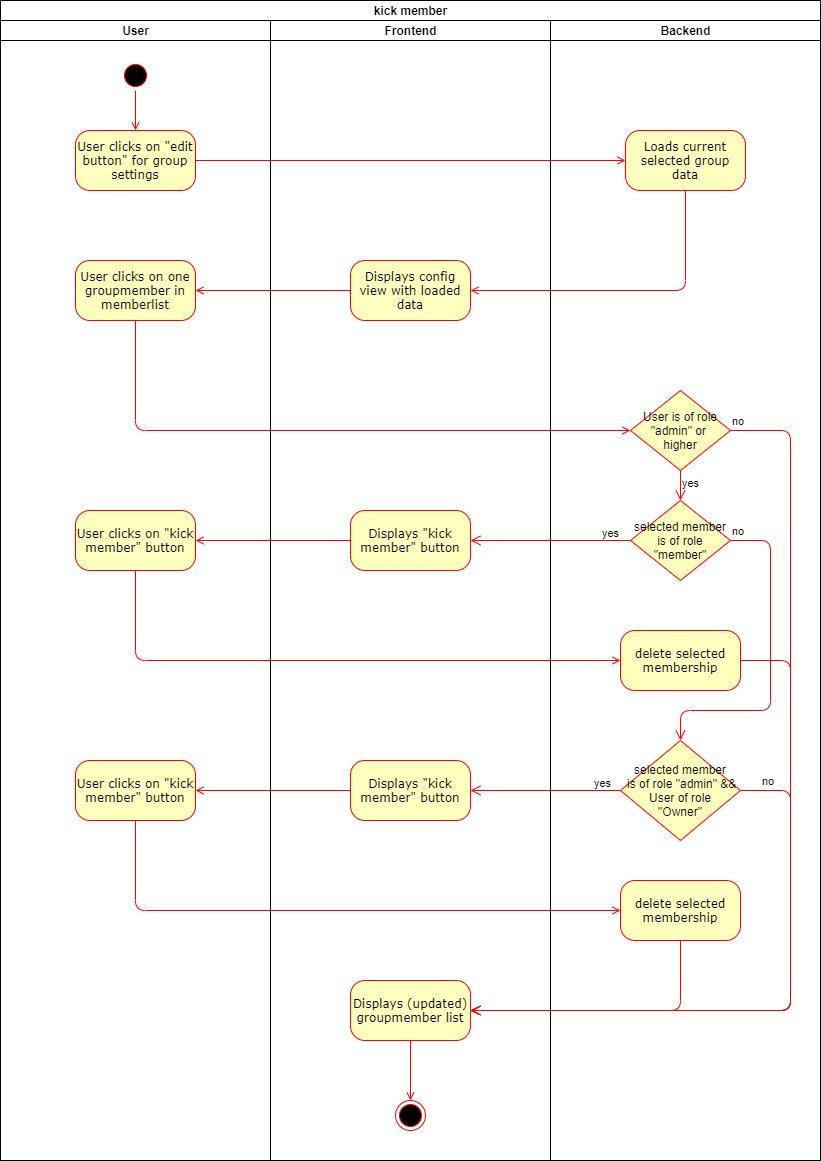

The diagram above was exported from draw.io. Its source (the exported page's mxGraphModel, read from the mxfile embedded in the PNG):
<mxGraphModel dx="-76" dy="592" grid="1" gridSize="10" guides="1" tooltips="1" connect="1" arrows="1" fold="1" page="1" pageScale="1" pageWidth="1100" pageHeight="850" background="#ffffff" math="0" shadow="0">
  <root>
    <mxCell id="0" />
    <mxCell id="1" parent="0" />
    <mxCell id="5q0LLnK0pBokUvjdq-wg-1" value="kick member" style="swimlane;html=1;childLayout=stackLayout;resizeParent=1;resizeParentMax=0;startSize=20;" parent="1" vertex="1">
      <mxGeometry x="1250" y="80" width="820" height="1160" as="geometry" />
    </mxCell>
    <mxCell id="5q0LLnK0pBokUvjdq-wg-2" value="User" style="swimlane;html=1;startSize=20;" parent="5q0LLnK0pBokUvjdq-wg-1" vertex="1">
      <mxGeometry y="20" width="270" height="1140" as="geometry" />
    </mxCell>
    <mxCell id="5q0LLnK0pBokUvjdq-wg-8" style="edgeStyle=orthogonalEdgeStyle;rounded=1;orthogonalLoop=1;jettySize=auto;html=1;exitX=1;exitY=0.5;exitDx=0;exitDy=0;entryX=0.5;entryY=0;entryDx=0;entryDy=0;strokeColor=#FF0000;endArrow=open;endFill=0;strokeWidth=1;" parent="5q0LLnK0pBokUvjdq-wg-2" source="5q0LLnK0pBokUvjdq-wg-5" target="5q0LLnK0pBokUvjdq-wg-6" edge="1">
      <mxGeometry relative="1" as="geometry" />
    </mxCell>
    <mxCell id="5q0LLnK0pBokUvjdq-wg-5" value="" style="ellipse;html=1;shape=startState;fillColor=#000000;strokeColor=#ff0000;rounded=1;shadow=0;comic=0;labelBackgroundColor=none;fontFamily=Verdana;fontSize=12;fontColor=#000000;align=center;direction=south;" parent="5q0LLnK0pBokUvjdq-wg-2" vertex="1">
      <mxGeometry x="120" y="40" width="30" height="30" as="geometry" />
    </mxCell>
    <mxCell id="5q0LLnK0pBokUvjdq-wg-6" value="User clicks on &quot;edit button&quot; for group settings" style="rounded=1;whiteSpace=wrap;html=1;arcSize=24;fillColor=#ffffc0;strokeColor=#ff0000;shadow=0;comic=0;labelBackgroundColor=none;fontFamily=Verdana;fontSize=12;fontColor=#000000;align=center;" parent="5q0LLnK0pBokUvjdq-wg-2" vertex="1">
      <mxGeometry x="75" y="110" width="120" height="60" as="geometry" />
    </mxCell>
    <mxCell id="5q0LLnK0pBokUvjdq-wg-12" value="User clicks on one groupmember in memberlist" style="rounded=1;whiteSpace=wrap;html=1;arcSize=24;fillColor=#ffffc0;strokeColor=#ff0000;shadow=0;comic=0;labelBackgroundColor=none;fontFamily=Verdana;fontSize=12;fontColor=#000000;align=center;" parent="5q0LLnK0pBokUvjdq-wg-2" vertex="1">
      <mxGeometry x="75" y="240" width="120" height="60" as="geometry" />
    </mxCell>
    <mxCell id="mUM01Px6JRePzmhPGxO_-8" value="User clicks on &quot;kick member&quot; button" style="rounded=1;whiteSpace=wrap;html=1;arcSize=24;fillColor=#ffffc0;strokeColor=#ff0000;shadow=0;comic=0;labelBackgroundColor=none;fontFamily=Verdana;fontSize=12;fontColor=#000000;align=center;" parent="5q0LLnK0pBokUvjdq-wg-2" vertex="1">
      <mxGeometry x="75" y="490" width="120" height="60" as="geometry" />
    </mxCell>
    <mxCell id="5q0LLnK0pBokUvjdq-wg-3" value="Frontend" style="swimlane;html=1;startSize=20;" parent="5q0LLnK0pBokUvjdq-wg-1" vertex="1">
      <mxGeometry x="270" y="20" width="280" height="1140" as="geometry" />
    </mxCell>
    <mxCell id="5q0LLnK0pBokUvjdq-wg-10" value="Displays config view with loaded data" style="rounded=1;whiteSpace=wrap;html=1;arcSize=24;fillColor=#ffffc0;strokeColor=#ff0000;shadow=0;comic=0;labelBackgroundColor=none;fontFamily=Verdana;fontSize=12;fontColor=#000000;align=center;" parent="5q0LLnK0pBokUvjdq-wg-3" vertex="1">
      <mxGeometry x="80" y="240" width="120" height="60" as="geometry" />
    </mxCell>
    <mxCell id="5q0LLnK0pBokUvjdq-wg-40" style="edgeStyle=orthogonalEdgeStyle;rounded=1;orthogonalLoop=1;jettySize=auto;html=1;exitX=0.5;exitY=1;exitDx=0;exitDy=0;entryX=0.5;entryY=0;entryDx=0;entryDy=0;endArrow=open;endFill=0;strokeColor=#FF0000;strokeWidth=1;" parent="5q0LLnK0pBokUvjdq-wg-3" target="5q0LLnK0pBokUvjdq-wg-39" edge="1">
      <mxGeometry relative="1" as="geometry">
        <mxPoint x="140" y="1090" as="targetPoint" />
        <mxPoint x="140" y="1020" as="sourcePoint" />
      </mxGeometry>
    </mxCell>
    <mxCell id="5q0LLnK0pBokUvjdq-wg-39" value="" style="ellipse;html=1;shape=endState;fillColor=#000000;strokeColor=#ff0000;rounded=1;shadow=0;comic=0;labelBackgroundColor=none;fontFamily=Verdana;fontSize=12;fontColor=#000000;align=center;" parent="5q0LLnK0pBokUvjdq-wg-3" vertex="1">
      <mxGeometry x="125" y="1080" width="30" height="30" as="geometry" />
    </mxCell>
    <mxCell id="mUM01Px6JRePzmhPGxO_-6" value="Displays &quot;kick member&quot; button" style="rounded=1;whiteSpace=wrap;html=1;arcSize=24;fillColor=#ffffc0;strokeColor=#ff0000;shadow=0;comic=0;labelBackgroundColor=none;fontFamily=Verdana;fontSize=12;fontColor=#000000;align=center;" parent="5q0LLnK0pBokUvjdq-wg-3" vertex="1">
      <mxGeometry x="80" y="490" width="120" height="60" as="geometry" />
    </mxCell>
    <mxCell id="4DzreW_jcJSSHHLg0wyN-4" value="Displays (updated) groupmember list" style="rounded=1;whiteSpace=wrap;html=1;arcSize=24;fillColor=#ffffc0;strokeColor=#ff0000;shadow=0;comic=0;labelBackgroundColor=none;fontFamily=Verdana;fontSize=12;fontColor=#000000;align=center;" parent="5q0LLnK0pBokUvjdq-wg-3" vertex="1">
      <mxGeometry x="80" y="960" width="120" height="60" as="geometry" />
    </mxCell>
    <mxCell id="-jCseWlWM1vUiNIFNTHH-3" value="User clicks on &quot;kick member&quot; button" style="rounded=1;whiteSpace=wrap;html=1;arcSize=24;fillColor=#ffffc0;strokeColor=#ff0000;shadow=0;comic=0;labelBackgroundColor=none;fontFamily=Verdana;fontSize=12;fontColor=#000000;align=center;" parent="5q0LLnK0pBokUvjdq-wg-3" vertex="1">
      <mxGeometry x="-195" y="740" width="120" height="60" as="geometry" />
    </mxCell>
    <mxCell id="-jCseWlWM1vUiNIFNTHH-4" value="Displays &quot;kick member&quot; button" style="rounded=1;whiteSpace=wrap;html=1;arcSize=24;fillColor=#ffffc0;strokeColor=#ff0000;shadow=0;comic=0;labelBackgroundColor=none;fontFamily=Verdana;fontSize=12;fontColor=#000000;align=center;" parent="5q0LLnK0pBokUvjdq-wg-3" vertex="1">
      <mxGeometry x="80" y="740" width="120" height="60" as="geometry" />
    </mxCell>
    <mxCell id="-jCseWlWM1vUiNIFNTHH-5" style="edgeStyle=orthogonalEdgeStyle;rounded=1;orthogonalLoop=1;jettySize=auto;html=1;exitX=0;exitY=0.5;exitDx=0;exitDy=0;entryX=1;entryY=0.5;entryDx=0;entryDy=0;endArrow=open;endFill=0;strokeColor=#FF0000;" parent="5q0LLnK0pBokUvjdq-wg-3" source="-jCseWlWM1vUiNIFNTHH-4" target="-jCseWlWM1vUiNIFNTHH-3" edge="1">
      <mxGeometry relative="1" as="geometry" />
    </mxCell>
    <mxCell id="5q0LLnK0pBokUvjdq-wg-4" value="Backend" style="swimlane;html=1;startSize=20;" parent="5q0LLnK0pBokUvjdq-wg-1" vertex="1">
      <mxGeometry x="550" y="20" width="270" height="1140" as="geometry" />
    </mxCell>
    <mxCell id="5q0LLnK0pBokUvjdq-wg-7" value="Loads current selected group data" style="rounded=1;whiteSpace=wrap;html=1;arcSize=24;fillColor=#ffffc0;strokeColor=#ff0000;shadow=0;comic=0;labelBackgroundColor=none;fontFamily=Verdana;fontSize=12;fontColor=#000000;align=center;" parent="5q0LLnK0pBokUvjdq-wg-4" vertex="1">
      <mxGeometry x="75" y="110" width="120" height="60" as="geometry" />
    </mxCell>
    <mxCell id="mUM01Px6JRePzmhPGxO_-2" value="User is of role &quot;admin&quot; or &lt;br&gt;higher" style="rhombus;whiteSpace=wrap;html=1;fillColor=#ffffc0;strokeColor=#ff0000;" parent="5q0LLnK0pBokUvjdq-wg-4" vertex="1">
      <mxGeometry x="80" y="370" width="100" height="80" as="geometry" />
    </mxCell>
    <mxCell id="4DzreW_jcJSSHHLg0wyN-1" value="selected member is of role &quot;member&quot;" style="rhombus;whiteSpace=wrap;html=1;fillColor=#ffffc0;strokeColor=#ff0000;" parent="5q0LLnK0pBokUvjdq-wg-4" vertex="1">
      <mxGeometry x="80" y="480" width="100" height="80" as="geometry" />
    </mxCell>
    <mxCell id="mUM01Px6JRePzmhPGxO_-3" value="yes" style="edgeStyle=orthogonalEdgeStyle;html=1;align=left;verticalAlign=top;endArrow=open;endSize=8;strokeColor=#ff0000;exitX=0.5;exitY=1;exitDx=0;exitDy=0;entryX=0.5;entryY=0;entryDx=0;entryDy=0;" parent="5q0LLnK0pBokUvjdq-wg-4" source="mUM01Px6JRePzmhPGxO_-2" target="4DzreW_jcJSSHHLg0wyN-1" edge="1">
      <mxGeometry x="-1" relative="1" as="geometry">
        <mxPoint x="-85" y="550.0000000000005" as="targetPoint" />
        <mxPoint x="125" y="500" as="sourcePoint" />
      </mxGeometry>
    </mxCell>
    <mxCell id="4DzreW_jcJSSHHLg0wyN-3" value="delete selected membership" style="rounded=1;whiteSpace=wrap;html=1;arcSize=24;fillColor=#ffffc0;strokeColor=#ff0000;shadow=0;comic=0;labelBackgroundColor=none;fontFamily=Verdana;fontSize=12;fontColor=#000000;align=center;" parent="5q0LLnK0pBokUvjdq-wg-4" vertex="1">
      <mxGeometry x="70" y="610" width="120" height="60" as="geometry" />
    </mxCell>
    <mxCell id="-jCseWlWM1vUiNIFNTHH-1" value="selected member&lt;br&gt;&amp;nbsp;is of role &quot;admin&quot; &amp;amp;&amp;amp; User of role&lt;br&gt;&quot;Owner&quot;" style="rhombus;whiteSpace=wrap;html=1;fillColor=#ffffc0;strokeColor=#ff0000;" parent="5q0LLnK0pBokUvjdq-wg-4" vertex="1">
      <mxGeometry x="70" y="720" width="120" height="100" as="geometry" />
    </mxCell>
    <mxCell id="4DzreW_jcJSSHHLg0wyN-5" value="no" style="edgeStyle=orthogonalEdgeStyle;html=1;align=left;verticalAlign=bottom;endArrow=open;endSize=8;strokeColor=#ff0000;exitX=1;exitY=0.5;exitDx=0;exitDy=0;entryX=0.5;entryY=0;entryDx=0;entryDy=0;" parent="5q0LLnK0pBokUvjdq-wg-4" source="4DzreW_jcJSSHHLg0wyN-1" target="-jCseWlWM1vUiNIFNTHH-1" edge="1">
      <mxGeometry x="-1" relative="1" as="geometry">
        <mxPoint x="-90" y="690" as="targetPoint" />
        <mxPoint x="190" y="420" as="sourcePoint" />
        <Array as="points">
          <mxPoint x="220" y="520" />
          <mxPoint x="220" y="690" />
          <mxPoint x="130" y="690" />
        </Array>
      </mxGeometry>
    </mxCell>
    <mxCell id="-jCseWlWM1vUiNIFNTHH-8" value="delete selected membership" style="rounded=1;whiteSpace=wrap;html=1;arcSize=24;fillColor=#ffffc0;strokeColor=#ff0000;shadow=0;comic=0;labelBackgroundColor=none;fontFamily=Verdana;fontSize=12;fontColor=#000000;align=center;" parent="5q0LLnK0pBokUvjdq-wg-4" vertex="1">
      <mxGeometry x="70" y="860" width="120" height="60" as="geometry" />
    </mxCell>
    <mxCell id="5q0LLnK0pBokUvjdq-wg-9" style="edgeStyle=orthogonalEdgeStyle;rounded=1;orthogonalLoop=1;jettySize=auto;html=1;exitX=1;exitY=0.5;exitDx=0;exitDy=0;entryX=0;entryY=0.5;entryDx=0;entryDy=0;endArrow=open;endFill=0;strokeColor=#FF0000;strokeWidth=1;" parent="5q0LLnK0pBokUvjdq-wg-1" source="5q0LLnK0pBokUvjdq-wg-6" target="5q0LLnK0pBokUvjdq-wg-7" edge="1">
      <mxGeometry relative="1" as="geometry" />
    </mxCell>
    <mxCell id="5q0LLnK0pBokUvjdq-wg-11" style="edgeStyle=orthogonalEdgeStyle;rounded=1;orthogonalLoop=1;jettySize=auto;html=1;exitX=0.5;exitY=1;exitDx=0;exitDy=0;entryX=1;entryY=0.5;entryDx=0;entryDy=0;endArrow=open;endFill=0;strokeColor=#FF0000;strokeWidth=1;" parent="5q0LLnK0pBokUvjdq-wg-1" source="5q0LLnK0pBokUvjdq-wg-7" target="5q0LLnK0pBokUvjdq-wg-10" edge="1">
      <mxGeometry relative="1" as="geometry" />
    </mxCell>
    <mxCell id="5q0LLnK0pBokUvjdq-wg-13" style="edgeStyle=orthogonalEdgeStyle;rounded=1;orthogonalLoop=1;jettySize=auto;html=1;exitX=0;exitY=0.5;exitDx=0;exitDy=0;entryX=1;entryY=0.5;entryDx=0;entryDy=0;endArrow=open;endFill=0;strokeColor=#FF0000;strokeWidth=1;" parent="5q0LLnK0pBokUvjdq-wg-1" source="5q0LLnK0pBokUvjdq-wg-10" target="5q0LLnK0pBokUvjdq-wg-12" edge="1">
      <mxGeometry relative="1" as="geometry" />
    </mxCell>
    <mxCell id="mUM01Px6JRePzmhPGxO_-5" style="edgeStyle=orthogonalEdgeStyle;rounded=1;orthogonalLoop=1;jettySize=auto;html=1;exitX=0.5;exitY=1;exitDx=0;exitDy=0;entryX=0;entryY=0.5;entryDx=0;entryDy=0;strokeColor=#FF0000;endArrow=open;endFill=0;" parent="5q0LLnK0pBokUvjdq-wg-1" source="5q0LLnK0pBokUvjdq-wg-12" target="mUM01Px6JRePzmhPGxO_-2" edge="1">
      <mxGeometry relative="1" as="geometry" />
    </mxCell>
    <mxCell id="mUM01Px6JRePzmhPGxO_-4" value="no" style="edgeStyle=orthogonalEdgeStyle;html=1;align=left;verticalAlign=bottom;endArrow=open;endSize=8;strokeColor=#ff0000;exitX=1;exitY=0.5;exitDx=0;exitDy=0;entryX=1;entryY=0.5;entryDx=0;entryDy=0;" parent="5q0LLnK0pBokUvjdq-wg-1" source="mUM01Px6JRePzmhPGxO_-2" target="4DzreW_jcJSSHHLg0wyN-4" edge="1">
      <mxGeometry x="-1" relative="1" as="geometry">
        <mxPoint x="470" y="1180" as="targetPoint" />
        <mxPoint x="740" y="430" as="sourcePoint" />
        <Array as="points">
          <mxPoint x="790" y="430" />
          <mxPoint x="790" y="1010" />
        </Array>
      </mxGeometry>
    </mxCell>
    <mxCell id="mUM01Px6JRePzmhPGxO_-11" style="edgeStyle=orthogonalEdgeStyle;rounded=1;orthogonalLoop=1;jettySize=auto;html=1;exitX=0;exitY=0.5;exitDx=0;exitDy=0;entryX=1;entryY=0.5;entryDx=0;entryDy=0;endArrow=open;endFill=0;strokeColor=#FF0000;" parent="5q0LLnK0pBokUvjdq-wg-1" source="mUM01Px6JRePzmhPGxO_-6" target="mUM01Px6JRePzmhPGxO_-8" edge="1">
      <mxGeometry relative="1" as="geometry" />
    </mxCell>
    <mxCell id="4DzreW_jcJSSHHLg0wyN-2" value="yes" style="edgeStyle=orthogonalEdgeStyle;html=1;align=left;verticalAlign=top;endArrow=open;endSize=8;strokeColor=#ff0000;exitX=0;exitY=0.5;exitDx=0;exitDy=0;entryX=1;entryY=0.5;entryDx=0;entryDy=0;" parent="5q0LLnK0pBokUvjdq-wg-1" source="4DzreW_jcJSSHHLg0wyN-1" target="mUM01Px6JRePzmhPGxO_-6" edge="1">
      <mxGeometry x="-0.625" y="-20" relative="1" as="geometry">
        <mxPoint x="650" y="510" as="targetPoint" />
        <mxPoint x="650" y="480" as="sourcePoint" />
        <mxPoint as="offset" />
      </mxGeometry>
    </mxCell>
    <mxCell id="mUM01Px6JRePzmhPGxO_-13" style="edgeStyle=orthogonalEdgeStyle;rounded=1;orthogonalLoop=1;jettySize=auto;html=1;exitX=0.5;exitY=1;exitDx=0;exitDy=0;entryX=0;entryY=0.5;entryDx=0;entryDy=0;endArrow=open;endFill=0;strokeColor=#FF0000;" parent="5q0LLnK0pBokUvjdq-wg-1" source="mUM01Px6JRePzmhPGxO_-8" target="4DzreW_jcJSSHHLg0wyN-3" edge="1">
      <mxGeometry relative="1" as="geometry" />
    </mxCell>
    <mxCell id="4DzreW_jcJSSHHLg0wyN-7" style="edgeStyle=orthogonalEdgeStyle;rounded=1;orthogonalLoop=1;jettySize=auto;html=1;exitX=1;exitY=0.5;exitDx=0;exitDy=0;entryX=1;entryY=0.5;entryDx=0;entryDy=0;endArrow=open;endFill=0;strokeColor=#FF0000;" parent="5q0LLnK0pBokUvjdq-wg-1" source="4DzreW_jcJSSHHLg0wyN-3" target="4DzreW_jcJSSHHLg0wyN-4" edge="1">
      <mxGeometry relative="1" as="geometry">
        <mxPoint x="360" y="550" as="sourcePoint" />
        <mxPoint x="205" y="550" as="targetPoint" />
        <Array as="points">
          <mxPoint x="790" y="660" />
          <mxPoint x="790" y="1010" />
        </Array>
      </mxGeometry>
    </mxCell>
    <mxCell id="-jCseWlWM1vUiNIFNTHH-6" value="yes" style="edgeStyle=orthogonalEdgeStyle;html=1;align=left;verticalAlign=top;endArrow=open;endSize=8;strokeColor=#ff0000;exitX=0;exitY=0.5;exitDx=0;exitDy=0;entryX=1;entryY=0.5;entryDx=0;entryDy=0;" parent="5q0LLnK0pBokUvjdq-wg-1" source="-jCseWlWM1vUiNIFNTHH-1" target="-jCseWlWM1vUiNIFNTHH-4" edge="1">
      <mxGeometry x="-0.625" y="-20" relative="1" as="geometry">
        <mxPoint x="470" y="789.5" as="targetPoint" />
        <mxPoint x="630" y="789.5" as="sourcePoint" />
        <mxPoint as="offset" />
      </mxGeometry>
    </mxCell>
    <mxCell id="-jCseWlWM1vUiNIFNTHH-9" style="edgeStyle=orthogonalEdgeStyle;rounded=1;orthogonalLoop=1;jettySize=auto;html=1;exitX=0.5;exitY=1;exitDx=0;exitDy=0;entryX=0;entryY=0.5;entryDx=0;entryDy=0;endArrow=open;endFill=0;strokeColor=#FF0000;" parent="5q0LLnK0pBokUvjdq-wg-1" source="-jCseWlWM1vUiNIFNTHH-3" target="-jCseWlWM1vUiNIFNTHH-8" edge="1">
      <mxGeometry relative="1" as="geometry">
        <mxPoint x="145" y="580" as="sourcePoint" />
        <mxPoint x="630" y="670" as="targetPoint" />
      </mxGeometry>
    </mxCell>
    <mxCell id="-jCseWlWM1vUiNIFNTHH-2" value="no" style="edgeStyle=orthogonalEdgeStyle;html=1;align=left;verticalAlign=bottom;endArrow=open;endSize=8;strokeColor=#ff0000;exitX=1;exitY=0.5;exitDx=0;exitDy=0;" parent="1" source="-jCseWlWM1vUiNIFNTHH-1" edge="1">
      <mxGeometry x="-0.9322" relative="1" as="geometry">
        <mxPoint x="1720" y="1090" as="targetPoint" />
        <mxPoint x="1990" y="630" as="sourcePoint" />
        <Array as="points">
          <mxPoint x="2040" y="870" />
          <mxPoint x="2040" y="1090" />
        </Array>
        <mxPoint as="offset" />
      </mxGeometry>
    </mxCell>
    <mxCell id="-jCseWlWM1vUiNIFNTHH-10" style="edgeStyle=orthogonalEdgeStyle;rounded=1;orthogonalLoop=1;jettySize=auto;html=1;exitX=0.5;exitY=1;exitDx=0;exitDy=0;endArrow=open;endFill=0;strokeColor=#FF0000;" parent="1" source="-jCseWlWM1vUiNIFNTHH-8" edge="1">
      <mxGeometry relative="1" as="geometry">
        <mxPoint x="1405" y="670" as="sourcePoint" />
        <mxPoint x="1720" y="1090" as="targetPoint" />
        <Array as="points">
          <mxPoint x="1930" y="1090" />
        </Array>
      </mxGeometry>
    </mxCell>
  </root>
</mxGraphModel>